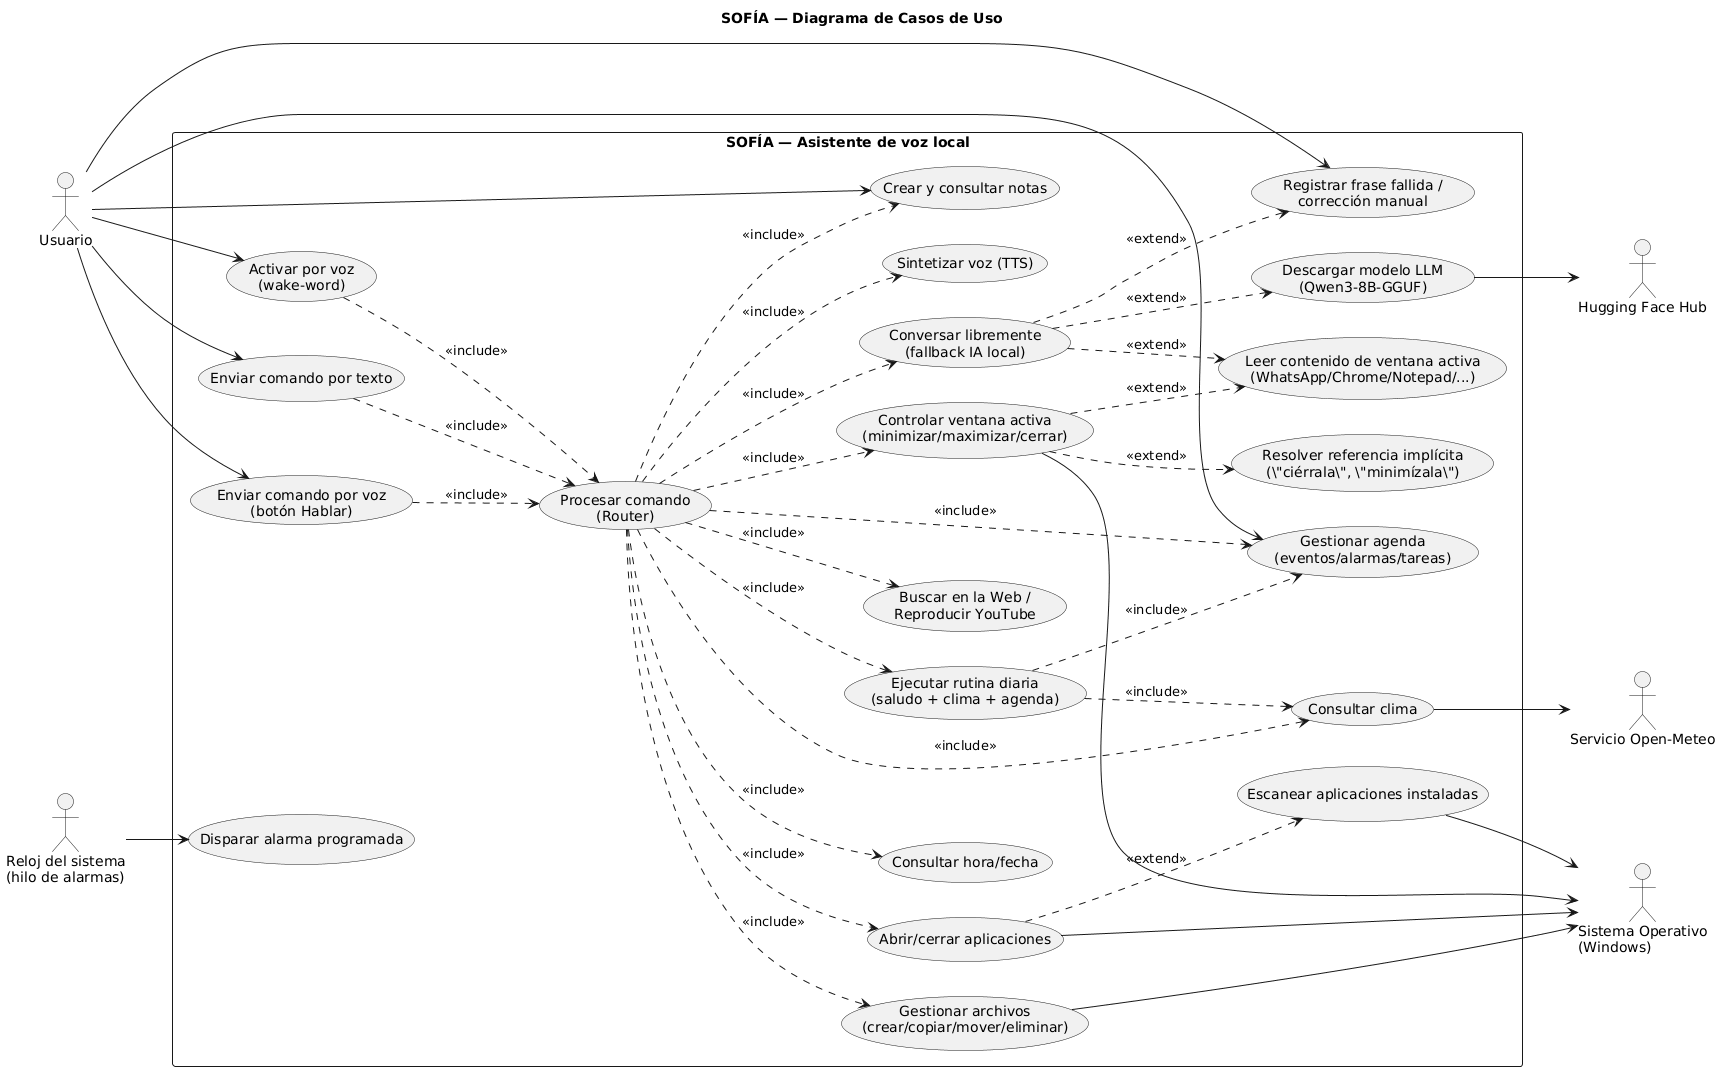

The diagram above was rendered by PlantUML. Its source (embedded in the PNG):
@startuml
title SOFÍA — Diagrama de Casos de Uso

left to right direction
skinparam packageStyle rectangle

actor "Usuario" as Usuario
actor "Sistema Operativo\n(Windows)" as SO
actor "Servicio Open-Meteo" as OpenMeteo
actor "Hugging Face Hub" as HF
actor "Reloj del sistema\n(hilo de alarmas)" as Reloj

rectangle "SOFÍA — Asistente de voz local" {

  usecase "Activar por voz\n(wake-word)"        as UC_Activar
  usecase "Enviar comando por texto"             as UC_Texto
  usecase "Enviar comando por voz\n(botón Hablar)" as UC_BotonVoz
  usecase "Procesar comando\n(Router)"            as UC_Procesar
  usecase "Consultar clima"                       as UC_Clima
  usecase "Gestionar agenda\n(eventos/alarmas/tareas)" as UC_Agenda
  usecase "Consultar hora/fecha"                  as UC_Tiempo
  usecase "Abrir/cerrar aplicaciones"             as UC_AppCtrl
  usecase "Gestionar archivos\n(crear/copiar/mover/eliminar)" as UC_Archivos
  usecase "Escanear aplicaciones instaladas"      as UC_Escanear
  usecase "Buscar en la Web /\nReproducir YouTube" as UC_Web
  usecase "Crear y consultar notas"               as UC_Notas
  usecase "Ejecutar rutina diaria\n(saludo + clima + agenda)" as UC_Rutina
  usecase "Controlar ventana activa\n(minimizar/maximizar/cerrar)" as UC_Ventana
  usecase "Resolver referencia implícita\n(\"ciérrala\", \"minimízala\")" as UC_RefImplicita
  usecase "Leer contenido de ventana activa\n(WhatsApp/Chrome/Notepad/...)" as UC_LeerVentana
  usecase "Conversar libremente\n(fallback IA local)" as UC_Conversar
  usecase "Registrar frase fallida /\ncorrección manual" as UC_Aprendizaje
  usecase "Descargar modelo LLM\n(Qwen3-8B-GGUF)" as UC_DescargarModelo
  usecase "Sintetizar voz (TTS)"                  as UC_TTS
  usecase "Disparar alarma programada"            as UC_Alarma

  ' --- Relaciones actor -> caso de uso ---
  Usuario --> UC_Activar
  Usuario --> UC_Texto
  Usuario --> UC_BotonVoz
  Usuario --> UC_Agenda
  Usuario --> UC_Notas
  Usuario --> UC_Aprendizaje

  UC_Activar   ..> UC_Procesar : <<include>>
  UC_Texto     ..> UC_Procesar : <<include>>
  UC_BotonVoz  ..> UC_Procesar : <<include>>

  UC_Procesar ..> UC_Clima     : <<include>>
  UC_Procesar ..> UC_Agenda    : <<include>>
  UC_Procesar ..> UC_Tiempo    : <<include>>
  UC_Procesar ..> UC_AppCtrl   : <<include>>
  UC_Procesar ..> UC_Archivos  : <<include>>
  UC_Procesar ..> UC_Web       : <<include>>
  UC_Procesar ..> UC_Notas     : <<include>>
  UC_Procesar ..> UC_Rutina    : <<include>>
  UC_Procesar ..> UC_Ventana   : <<include>>
  UC_Procesar ..> UC_Conversar : <<include>>

  UC_AppCtrl   ..> UC_Escanear     : <<extend>>
  UC_Rutina    ..> UC_Clima        : <<include>>
  UC_Rutina    ..> UC_Agenda       : <<include>>
  UC_Ventana   ..> UC_RefImplicita : <<extend>>
  UC_Ventana   ..> UC_LeerVentana  : <<extend>>
  UC_Conversar ..> UC_LeerVentana  : <<extend>>
  UC_Conversar ..> UC_Aprendizaje  : <<extend>>
  UC_Conversar ..> UC_DescargarModelo : <<extend>>

  UC_Procesar  ..> UC_TTS : <<include>>

  Reloj --> UC_Alarma

  UC_Clima --> OpenMeteo
  UC_DescargarModelo --> HF
  UC_AppCtrl --> SO
  UC_Archivos --> SO
  UC_Ventana --> SO
  UC_Escanear --> SO
}
@enduml